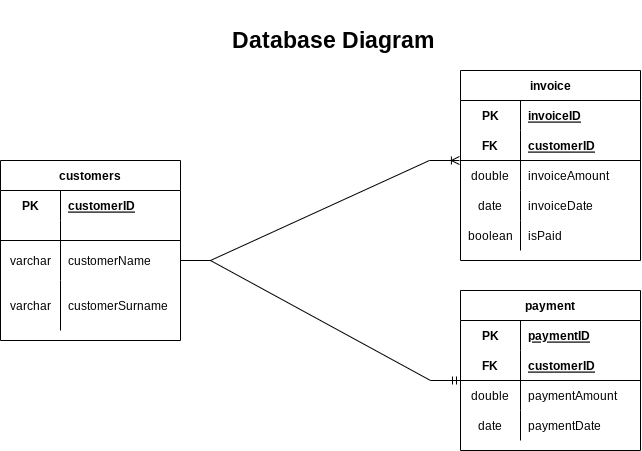

The diagram above was exported from draw.io. Its source (the exported page's mxGraphModel, read from the mxfile embedded in the PNG):
<mxGraphModel dx="985" dy="1799" grid="1" gridSize="10" guides="1" tooltips="1" connect="1" arrows="1" fold="1" page="1" pageScale="1" pageWidth="850" pageHeight="1100" math="0" shadow="0">
  <root>
    <mxCell id="0" />
    <mxCell id="1" parent="0" />
    <mxCell id="GhPumHvHkpSccftC2M98-1" value="" style="edgeStyle=entityRelationEdgeStyle;fontSize=12;html=1;endArrow=ERmandOne;rounded=0;exitX=1;exitY=0.5;exitDx=0;exitDy=0;entryX=0;entryY=0;entryDx=0;entryDy=0;entryPerimeter=0;" parent="1" source="VkdyNiGWNTAj1mE4ueMo-8" target="VkdyNiGWNTAj1mE4ueMo-64" edge="1">
      <mxGeometry width="100" height="100" relative="1" as="geometry">
        <mxPoint x="210" y="235" as="sourcePoint" />
        <mxPoint x="480" y="325" as="targetPoint" />
      </mxGeometry>
    </mxCell>
    <mxCell id="GhPumHvHkpSccftC2M98-2" value="" style="edgeStyle=entityRelationEdgeStyle;fontSize=12;html=1;endArrow=ERoneToMany;rounded=0;exitX=1;exitY=0.5;exitDx=0;exitDy=0;entryX=-0.006;entryY=0;entryDx=0;entryDy=0;entryPerimeter=0;" parent="1" source="VkdyNiGWNTAj1mE4ueMo-8" target="VkdyNiGWNTAj1mE4ueMo-35" edge="1">
      <mxGeometry width="100" height="100" relative="1" as="geometry">
        <mxPoint x="370" y="340" as="sourcePoint" />
        <mxPoint x="480" y="132.5" as="targetPoint" />
      </mxGeometry>
    </mxCell>
    <mxCell id="GhPumHvHkpSccftC2M98-3" value="&lt;font style=&quot;font-size: 23px;&quot;&gt;&lt;b&gt;Database Diagram&lt;/b&gt;&lt;/font&gt;" style="text;html=1;strokeColor=none;fillColor=none;align=center;verticalAlign=middle;whiteSpace=wrap;rounded=0;" parent="1" vertex="1">
      <mxGeometry x="245" y="-30" width="235" height="80" as="geometry" />
    </mxCell>
    <mxCell id="VkdyNiGWNTAj1mE4ueMo-1" value="customers" style="shape=table;startSize=30;container=1;collapsible=1;childLayout=tableLayout;fixedRows=1;rowLines=0;fontStyle=1;align=center;resizeLast=1;" vertex="1" parent="1">
      <mxGeometry x="30" y="130" width="180" height="180" as="geometry" />
    </mxCell>
    <mxCell id="VkdyNiGWNTAj1mE4ueMo-2" value="" style="shape=tableRow;horizontal=0;startSize=0;swimlaneHead=0;swimlaneBody=0;fillColor=none;collapsible=0;dropTarget=0;points=[[0,0.5],[1,0.5]];portConstraint=eastwest;top=0;left=0;right=0;bottom=0;" vertex="1" parent="VkdyNiGWNTAj1mE4ueMo-1">
      <mxGeometry y="30" width="180" height="30" as="geometry" />
    </mxCell>
    <mxCell id="VkdyNiGWNTAj1mE4ueMo-3" value="PK" style="shape=partialRectangle;connectable=0;fillColor=none;top=0;left=0;bottom=0;right=0;fontStyle=1;overflow=hidden;" vertex="1" parent="VkdyNiGWNTAj1mE4ueMo-2">
      <mxGeometry width="60" height="30" as="geometry">
        <mxRectangle width="60" height="30" as="alternateBounds" />
      </mxGeometry>
    </mxCell>
    <mxCell id="VkdyNiGWNTAj1mE4ueMo-4" value="customerID" style="shape=partialRectangle;connectable=0;fillColor=none;top=0;left=0;bottom=0;right=0;align=left;spacingLeft=6;fontStyle=5;overflow=hidden;" vertex="1" parent="VkdyNiGWNTAj1mE4ueMo-2">
      <mxGeometry x="60" width="120" height="30" as="geometry">
        <mxRectangle width="120" height="30" as="alternateBounds" />
      </mxGeometry>
    </mxCell>
    <mxCell id="VkdyNiGWNTAj1mE4ueMo-5" value="" style="shape=tableRow;horizontal=0;startSize=0;swimlaneHead=0;swimlaneBody=0;fillColor=none;collapsible=0;dropTarget=0;points=[[0,0.5],[1,0.5]];portConstraint=eastwest;top=0;left=0;right=0;bottom=1;" vertex="1" parent="VkdyNiGWNTAj1mE4ueMo-1">
      <mxGeometry y="60" width="180" height="20" as="geometry" />
    </mxCell>
    <mxCell id="VkdyNiGWNTAj1mE4ueMo-6" value="" style="shape=partialRectangle;connectable=0;fillColor=none;top=0;left=0;bottom=0;right=0;fontStyle=1;overflow=hidden;recursiveResize=0;expand=0;" vertex="1" parent="VkdyNiGWNTAj1mE4ueMo-5">
      <mxGeometry width="60" height="20" as="geometry">
        <mxRectangle width="60" height="20" as="alternateBounds" />
      </mxGeometry>
    </mxCell>
    <mxCell id="VkdyNiGWNTAj1mE4ueMo-7" value="" style="shape=partialRectangle;connectable=0;fillColor=none;top=0;left=0;bottom=0;right=0;align=left;spacingLeft=6;fontStyle=5;overflow=hidden;noLabel=0;expand=0;recursiveResize=0;" vertex="1" parent="VkdyNiGWNTAj1mE4ueMo-5">
      <mxGeometry x="60" width="120" height="20" as="geometry">
        <mxRectangle width="120" height="20" as="alternateBounds" />
      </mxGeometry>
    </mxCell>
    <mxCell id="VkdyNiGWNTAj1mE4ueMo-8" value="" style="shape=tableRow;horizontal=0;startSize=0;swimlaneHead=0;swimlaneBody=0;fillColor=none;collapsible=0;dropTarget=0;points=[[0,0.5],[1,0.5]];portConstraint=eastwest;top=0;left=0;right=0;bottom=0;" vertex="1" parent="VkdyNiGWNTAj1mE4ueMo-1">
      <mxGeometry y="80" width="180" height="40" as="geometry" />
    </mxCell>
    <mxCell id="VkdyNiGWNTAj1mE4ueMo-9" value="varchar" style="shape=partialRectangle;connectable=0;fillColor=none;top=0;left=0;bottom=0;right=0;editable=1;overflow=hidden;" vertex="1" parent="VkdyNiGWNTAj1mE4ueMo-8">
      <mxGeometry width="60" height="40" as="geometry">
        <mxRectangle width="60" height="40" as="alternateBounds" />
      </mxGeometry>
    </mxCell>
    <mxCell id="VkdyNiGWNTAj1mE4ueMo-10" value="customerName" style="shape=partialRectangle;connectable=0;fillColor=none;top=0;left=0;bottom=0;right=0;align=left;spacingLeft=6;overflow=hidden;" vertex="1" parent="VkdyNiGWNTAj1mE4ueMo-8">
      <mxGeometry x="60" width="120" height="40" as="geometry">
        <mxRectangle width="120" height="40" as="alternateBounds" />
      </mxGeometry>
    </mxCell>
    <mxCell id="VkdyNiGWNTAj1mE4ueMo-11" value="" style="shape=tableRow;horizontal=0;startSize=0;swimlaneHead=0;swimlaneBody=0;fillColor=none;collapsible=0;dropTarget=0;points=[[0,0.5],[1,0.5]];portConstraint=eastwest;top=0;left=0;right=0;bottom=0;" vertex="1" parent="VkdyNiGWNTAj1mE4ueMo-1">
      <mxGeometry y="120" width="180" height="50" as="geometry" />
    </mxCell>
    <mxCell id="VkdyNiGWNTAj1mE4ueMo-12" value="varchar" style="shape=partialRectangle;connectable=0;fillColor=none;top=0;left=0;bottom=0;right=0;editable=1;overflow=hidden;" vertex="1" parent="VkdyNiGWNTAj1mE4ueMo-11">
      <mxGeometry width="60" height="50" as="geometry">
        <mxRectangle width="60" height="50" as="alternateBounds" />
      </mxGeometry>
    </mxCell>
    <mxCell id="VkdyNiGWNTAj1mE4ueMo-13" value="customerSurname" style="shape=partialRectangle;connectable=0;fillColor=none;top=0;left=0;bottom=0;right=0;align=left;spacingLeft=6;overflow=hidden;" vertex="1" parent="VkdyNiGWNTAj1mE4ueMo-11">
      <mxGeometry x="60" width="120" height="50" as="geometry">
        <mxRectangle width="120" height="50" as="alternateBounds" />
      </mxGeometry>
    </mxCell>
    <mxCell id="VkdyNiGWNTAj1mE4ueMo-28" value="invoice" style="shape=table;startSize=30;container=1;collapsible=1;childLayout=tableLayout;fixedRows=1;rowLines=0;fontStyle=1;align=center;resizeLast=1;" vertex="1" parent="1">
      <mxGeometry x="490" y="40" width="180" height="190" as="geometry">
        <mxRectangle x="330" y="405" width="70" height="30" as="alternateBounds" />
      </mxGeometry>
    </mxCell>
    <mxCell id="VkdyNiGWNTAj1mE4ueMo-29" value="" style="shape=tableRow;horizontal=0;startSize=0;swimlaneHead=0;swimlaneBody=0;fillColor=none;collapsible=0;dropTarget=0;points=[[0,0.5],[1,0.5]];portConstraint=eastwest;top=0;left=0;right=0;bottom=0;" vertex="1" parent="VkdyNiGWNTAj1mE4ueMo-28">
      <mxGeometry y="30" width="180" height="30" as="geometry" />
    </mxCell>
    <mxCell id="VkdyNiGWNTAj1mE4ueMo-30" value="PK" style="shape=partialRectangle;connectable=0;fillColor=none;top=0;left=0;bottom=0;right=0;fontStyle=1;overflow=hidden;" vertex="1" parent="VkdyNiGWNTAj1mE4ueMo-29">
      <mxGeometry width="60" height="30" as="geometry">
        <mxRectangle width="60" height="30" as="alternateBounds" />
      </mxGeometry>
    </mxCell>
    <mxCell id="VkdyNiGWNTAj1mE4ueMo-31" value="invoiceID" style="shape=partialRectangle;connectable=0;fillColor=none;top=0;left=0;bottom=0;right=0;align=left;spacingLeft=6;fontStyle=5;overflow=hidden;" vertex="1" parent="VkdyNiGWNTAj1mE4ueMo-29">
      <mxGeometry x="60" width="120" height="30" as="geometry">
        <mxRectangle width="120" height="30" as="alternateBounds" />
      </mxGeometry>
    </mxCell>
    <mxCell id="VkdyNiGWNTAj1mE4ueMo-32" value="" style="shape=tableRow;horizontal=0;startSize=0;swimlaneHead=0;swimlaneBody=0;fillColor=none;collapsible=0;dropTarget=0;points=[[0,0.5],[1,0.5]];portConstraint=eastwest;top=0;left=0;right=0;bottom=1;" vertex="1" parent="VkdyNiGWNTAj1mE4ueMo-28">
      <mxGeometry y="60" width="180" height="30" as="geometry" />
    </mxCell>
    <mxCell id="VkdyNiGWNTAj1mE4ueMo-33" value="FK" style="shape=partialRectangle;connectable=0;fillColor=none;top=0;left=0;bottom=0;right=0;fontStyle=1;overflow=hidden;" vertex="1" parent="VkdyNiGWNTAj1mE4ueMo-32">
      <mxGeometry width="60" height="30" as="geometry">
        <mxRectangle width="60" height="30" as="alternateBounds" />
      </mxGeometry>
    </mxCell>
    <mxCell id="VkdyNiGWNTAj1mE4ueMo-34" value="customerID" style="shape=partialRectangle;connectable=0;fillColor=none;top=0;left=0;bottom=0;right=0;align=left;spacingLeft=6;fontStyle=5;overflow=hidden;" vertex="1" parent="VkdyNiGWNTAj1mE4ueMo-32">
      <mxGeometry x="60" width="120" height="30" as="geometry">
        <mxRectangle width="120" height="30" as="alternateBounds" />
      </mxGeometry>
    </mxCell>
    <mxCell id="VkdyNiGWNTAj1mE4ueMo-35" value="" style="shape=tableRow;horizontal=0;startSize=0;swimlaneHead=0;swimlaneBody=0;fillColor=none;collapsible=0;dropTarget=0;points=[[0,0.5],[1,0.5]];portConstraint=eastwest;top=0;left=0;right=0;bottom=0;" vertex="1" parent="VkdyNiGWNTAj1mE4ueMo-28">
      <mxGeometry y="90" width="180" height="30" as="geometry" />
    </mxCell>
    <mxCell id="VkdyNiGWNTAj1mE4ueMo-36" value="double" style="shape=partialRectangle;connectable=0;fillColor=none;top=0;left=0;bottom=0;right=0;editable=1;overflow=hidden;" vertex="1" parent="VkdyNiGWNTAj1mE4ueMo-35">
      <mxGeometry width="60" height="30" as="geometry">
        <mxRectangle width="60" height="30" as="alternateBounds" />
      </mxGeometry>
    </mxCell>
    <mxCell id="VkdyNiGWNTAj1mE4ueMo-37" value="invoiceAmount" style="shape=partialRectangle;connectable=0;fillColor=none;top=0;left=0;bottom=0;right=0;align=left;spacingLeft=6;overflow=hidden;" vertex="1" parent="VkdyNiGWNTAj1mE4ueMo-35">
      <mxGeometry x="60" width="120" height="30" as="geometry">
        <mxRectangle width="120" height="30" as="alternateBounds" />
      </mxGeometry>
    </mxCell>
    <mxCell id="VkdyNiGWNTAj1mE4ueMo-38" value="" style="shape=tableRow;horizontal=0;startSize=0;swimlaneHead=0;swimlaneBody=0;fillColor=none;collapsible=0;dropTarget=0;points=[[0,0.5],[1,0.5]];portConstraint=eastwest;top=0;left=0;right=0;bottom=0;" vertex="1" parent="VkdyNiGWNTAj1mE4ueMo-28">
      <mxGeometry y="120" width="180" height="30" as="geometry" />
    </mxCell>
    <mxCell id="VkdyNiGWNTAj1mE4ueMo-39" value="date" style="shape=partialRectangle;connectable=0;fillColor=none;top=0;left=0;bottom=0;right=0;editable=1;overflow=hidden;" vertex="1" parent="VkdyNiGWNTAj1mE4ueMo-38">
      <mxGeometry width="60" height="30" as="geometry">
        <mxRectangle width="60" height="30" as="alternateBounds" />
      </mxGeometry>
    </mxCell>
    <mxCell id="VkdyNiGWNTAj1mE4ueMo-40" value="invoiceDate" style="shape=partialRectangle;connectable=0;fillColor=none;top=0;left=0;bottom=0;right=0;align=left;spacingLeft=6;overflow=hidden;" vertex="1" parent="VkdyNiGWNTAj1mE4ueMo-38">
      <mxGeometry x="60" width="120" height="30" as="geometry">
        <mxRectangle width="120" height="30" as="alternateBounds" />
      </mxGeometry>
    </mxCell>
    <mxCell id="VkdyNiGWNTAj1mE4ueMo-54" value="boolean" style="shape=partialRectangle;connectable=0;fillColor=none;top=0;left=0;bottom=0;right=0;editable=1;overflow=hidden;" vertex="1" parent="1">
      <mxGeometry x="490" y="190" width="60" height="30" as="geometry">
        <mxRectangle width="60" height="30" as="alternateBounds" />
      </mxGeometry>
    </mxCell>
    <mxCell id="VkdyNiGWNTAj1mE4ueMo-55" value="isPaid" style="shape=partialRectangle;connectable=0;fillColor=none;top=0;left=0;bottom=0;right=0;align=left;spacingLeft=6;overflow=hidden;" vertex="1" parent="1">
      <mxGeometry x="550" y="190" width="120" height="30" as="geometry">
        <mxRectangle width="120" height="30" as="alternateBounds" />
      </mxGeometry>
    </mxCell>
    <mxCell id="VkdyNiGWNTAj1mE4ueMo-57" value="payment" style="shape=table;startSize=30;container=1;collapsible=1;childLayout=tableLayout;fixedRows=1;rowLines=0;fontStyle=1;align=center;resizeLast=1;" vertex="1" parent="1">
      <mxGeometry x="490" y="260" width="180" height="160" as="geometry">
        <mxRectangle x="330" y="405" width="70" height="30" as="alternateBounds" />
      </mxGeometry>
    </mxCell>
    <mxCell id="VkdyNiGWNTAj1mE4ueMo-58" value="" style="shape=tableRow;horizontal=0;startSize=0;swimlaneHead=0;swimlaneBody=0;fillColor=none;collapsible=0;dropTarget=0;points=[[0,0.5],[1,0.5]];portConstraint=eastwest;top=0;left=0;right=0;bottom=0;" vertex="1" parent="VkdyNiGWNTAj1mE4ueMo-57">
      <mxGeometry y="30" width="180" height="30" as="geometry" />
    </mxCell>
    <mxCell id="VkdyNiGWNTAj1mE4ueMo-59" value="PK" style="shape=partialRectangle;connectable=0;fillColor=none;top=0;left=0;bottom=0;right=0;fontStyle=1;overflow=hidden;" vertex="1" parent="VkdyNiGWNTAj1mE4ueMo-58">
      <mxGeometry width="60" height="30" as="geometry">
        <mxRectangle width="60" height="30" as="alternateBounds" />
      </mxGeometry>
    </mxCell>
    <mxCell id="VkdyNiGWNTAj1mE4ueMo-60" value="paymentID" style="shape=partialRectangle;connectable=0;fillColor=none;top=0;left=0;bottom=0;right=0;align=left;spacingLeft=6;fontStyle=5;overflow=hidden;" vertex="1" parent="VkdyNiGWNTAj1mE4ueMo-58">
      <mxGeometry x="60" width="120" height="30" as="geometry">
        <mxRectangle width="120" height="30" as="alternateBounds" />
      </mxGeometry>
    </mxCell>
    <mxCell id="VkdyNiGWNTAj1mE4ueMo-61" value="" style="shape=tableRow;horizontal=0;startSize=0;swimlaneHead=0;swimlaneBody=0;fillColor=none;collapsible=0;dropTarget=0;points=[[0,0.5],[1,0.5]];portConstraint=eastwest;top=0;left=0;right=0;bottom=1;" vertex="1" parent="VkdyNiGWNTAj1mE4ueMo-57">
      <mxGeometry y="60" width="180" height="30" as="geometry" />
    </mxCell>
    <mxCell id="VkdyNiGWNTAj1mE4ueMo-62" value="FK" style="shape=partialRectangle;connectable=0;fillColor=none;top=0;left=0;bottom=0;right=0;fontStyle=1;overflow=hidden;" vertex="1" parent="VkdyNiGWNTAj1mE4ueMo-61">
      <mxGeometry width="60" height="30" as="geometry">
        <mxRectangle width="60" height="30" as="alternateBounds" />
      </mxGeometry>
    </mxCell>
    <mxCell id="VkdyNiGWNTAj1mE4ueMo-63" value="customerID" style="shape=partialRectangle;connectable=0;fillColor=none;top=0;left=0;bottom=0;right=0;align=left;spacingLeft=6;fontStyle=5;overflow=hidden;" vertex="1" parent="VkdyNiGWNTAj1mE4ueMo-61">
      <mxGeometry x="60" width="120" height="30" as="geometry">
        <mxRectangle width="120" height="30" as="alternateBounds" />
      </mxGeometry>
    </mxCell>
    <mxCell id="VkdyNiGWNTAj1mE4ueMo-64" value="" style="shape=tableRow;horizontal=0;startSize=0;swimlaneHead=0;swimlaneBody=0;fillColor=none;collapsible=0;dropTarget=0;points=[[0,0.5],[1,0.5]];portConstraint=eastwest;top=0;left=0;right=0;bottom=0;" vertex="1" parent="VkdyNiGWNTAj1mE4ueMo-57">
      <mxGeometry y="90" width="180" height="30" as="geometry" />
    </mxCell>
    <mxCell id="VkdyNiGWNTAj1mE4ueMo-65" value="double" style="shape=partialRectangle;connectable=0;fillColor=none;top=0;left=0;bottom=0;right=0;editable=1;overflow=hidden;" vertex="1" parent="VkdyNiGWNTAj1mE4ueMo-64">
      <mxGeometry width="60" height="30" as="geometry">
        <mxRectangle width="60" height="30" as="alternateBounds" />
      </mxGeometry>
    </mxCell>
    <mxCell id="VkdyNiGWNTAj1mE4ueMo-66" value="paymentAmount" style="shape=partialRectangle;connectable=0;fillColor=none;top=0;left=0;bottom=0;right=0;align=left;spacingLeft=6;overflow=hidden;" vertex="1" parent="VkdyNiGWNTAj1mE4ueMo-64">
      <mxGeometry x="60" width="120" height="30" as="geometry">
        <mxRectangle width="120" height="30" as="alternateBounds" />
      </mxGeometry>
    </mxCell>
    <mxCell id="VkdyNiGWNTAj1mE4ueMo-67" value="" style="shape=tableRow;horizontal=0;startSize=0;swimlaneHead=0;swimlaneBody=0;fillColor=none;collapsible=0;dropTarget=0;points=[[0,0.5],[1,0.5]];portConstraint=eastwest;top=0;left=0;right=0;bottom=0;" vertex="1" parent="VkdyNiGWNTAj1mE4ueMo-57">
      <mxGeometry y="120" width="180" height="30" as="geometry" />
    </mxCell>
    <mxCell id="VkdyNiGWNTAj1mE4ueMo-68" value="date" style="shape=partialRectangle;connectable=0;fillColor=none;top=0;left=0;bottom=0;right=0;editable=1;overflow=hidden;" vertex="1" parent="VkdyNiGWNTAj1mE4ueMo-67">
      <mxGeometry width="60" height="30" as="geometry">
        <mxRectangle width="60" height="30" as="alternateBounds" />
      </mxGeometry>
    </mxCell>
    <mxCell id="VkdyNiGWNTAj1mE4ueMo-69" value="paymentDate" style="shape=partialRectangle;connectable=0;fillColor=none;top=0;left=0;bottom=0;right=0;align=left;spacingLeft=6;overflow=hidden;" vertex="1" parent="VkdyNiGWNTAj1mE4ueMo-67">
      <mxGeometry x="60" width="120" height="30" as="geometry">
        <mxRectangle width="120" height="30" as="alternateBounds" />
      </mxGeometry>
    </mxCell>
    <mxCell id="VkdyNiGWNTAj1mE4ueMo-70" value="" style="endArrow=none;html=1;rounded=0;" edge="1" parent="1">
      <mxGeometry width="50" height="50" relative="1" as="geometry">
        <mxPoint x="550" y="220" as="sourcePoint" />
        <mxPoint x="550" y="190" as="targetPoint" />
      </mxGeometry>
    </mxCell>
  </root>
</mxGraphModel>